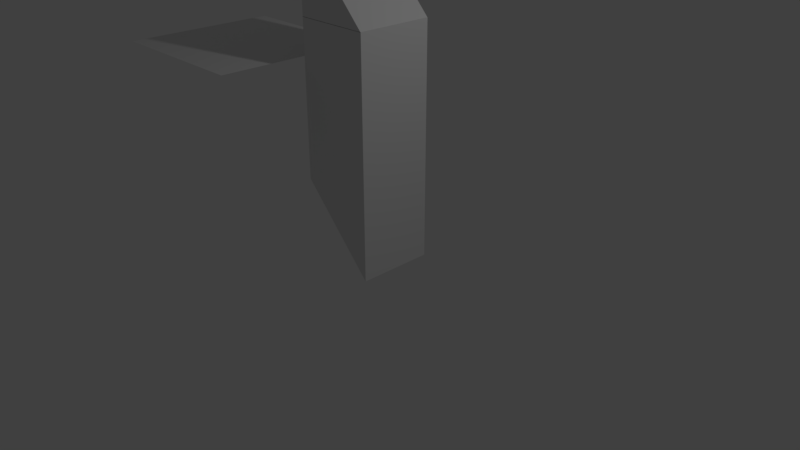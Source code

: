 # Source: periscope.blend  (saved by Blender 2.78.0; exported with 4.5.12 LTS)
import bpy
from mathutils import Matrix  # noqa: F401  (used for matrix-valued properties, if any)

bpy.ops.wm.read_factory_settings(use_empty=True)
scene = bpy.context.scene
scene.name = 'Scene'

# ---- collections
col_collection_1 = bpy.data.collections.new('Collection 1'); scene.collection.children.link(col_collection_1)

# ---- world
world_world = bpy.data.worlds.new('World'); scene.world = world_world
world_world.color = (0.05088, 0.05088, 0.05088)
world_world.use_sun_shadow = False
world_world.sun_shadow_jitter_overblur = 0.0
world_world.cycles.sampling_method = 'MANUAL'

# ---- cameras
cam_camera = bpy.data.cameras.new('Camera')
cam_camera.clip_end = 100.0
cam_camera.lens = 35.0
cam_camera.sensor_width = 32.0
cam_camera.sensor_height = 18.0
cam_camera.ortho_scale = 7.314
cam_camera.dof.focus_distance = 0.0
cam_camera.dof.aperture_fstop = 128.0

# ---- lights
light_lamp = bpy.data.lights.new('Lamp', 'POINT')
light_lamp.transmission_factor = 0.0
light_lamp.cutoff_distance = 30.0
light_lamp.energy = 100.0
light_lamp.shadow_buffer_clip_start = 1.001
light_lamp.shadow_soft_size = 0.1
light_lamp.shadow_maximum_resolution = 0.006
light_lamp.use_absolute_resolution = True

# ---- meshes
me_plane = bpy.data.meshes.new('Plane')
me_plane.from_pydata([(-1.0, -1.0, 0.0), (1.0, -1.0, 0.0), (-1.0, 1.0, 0.0), (1.0, 1.0, 0.0)], [], [(0, 1, 3, 2)])
me_plane.use_remesh_preserve_volume = False
me_plane.use_remesh_preserve_attributes = False
me_plane.use_mirror_vertex_groups = False
me_plane.update()
me_cube_004 = bpy.data.meshes.new('Cube.004')
me_cube_004.from_pydata([(-1.0, -1.0, -2.997), (-1.0, -1.0, -0.9966), (-1.0, 1.0, -2.997), (-1.0, 1.0, -0.9966), (1.0, -1.0, -2.997), (1.0, -1.0, -0.9966), (1.0, 1.0, -2.997), (1.0, 1.0, -0.9966), (-1.0, -1.0, -1.0), (-1.0, -1.0, 0.04421), (-1.0, 1.0, -1.0), (-1.0, 1.0, 0.04421), (1.0, -1.0, -1.0), (1.0, 1.0, -1.0), (1.0, -1.0, -2.997), (1.0, -1.0, -4.041), (1.0, 1.0, -2.997), (1.0, 1.0, -4.041), (-1.0, -1.0, -2.997), (-1.0, 1.0, -2.997)], [], [(0, 1, 3, 2), (2, 3, 7, 6), (6, 7, 5, 4), (4, 5, 1, 0), (2, 6, 4, 0), (7, 3, 1, 5), (8, 9, 11, 10), (10, 13, 12, 8), (10, 11, 13), (9, 8, 12), (11, 9, 12, 13), (14, 15, 17, 16), (16, 19, 18, 14), (16, 17, 19), (15, 14, 18), (17, 15, 18, 19)])
me_cube_004.use_remesh_preserve_volume = False
me_cube_004.use_remesh_preserve_attributes = False
me_cube_004.use_mirror_vertex_groups = False
me_cube_004.update()

# ---- objects
ob_plane = bpy.data.objects.new('Plane', me_plane)
ob_lamp = bpy.data.objects.new('Lamp', light_lamp)
ob_camera = bpy.data.objects.new('Camera', cam_camera)
ob_cube_002 = bpy.data.objects.new('Cube.002', me_cube_004)

# ---- transforms, parenting, visibility, modifiers, constraints
ob_plane.location = (-1.632, -0.5493, 2.541)
ob_plane.lineart.crease_threshold = 0.0
ob_lamp.location = (4.076, 1.005, 5.904)
ob_lamp.rotation_euler = (0.6503, 0.05522, 1.866)
ob_lamp.lock_rotations_4d = False
ob_lamp.empty_display_type = 'ARROWS'
ob_lamp.color = (0.0, 0.0, 0.0, 0.0)
ob_lamp.lineart.crease_threshold = 0.0
ob_camera.location = (7.481, -6.508, 5.344)
ob_camera.rotation_euler = (1.109, 0.0, 0.8149)
ob_camera.lock_rotations_4d = False
ob_camera.empty_display_type = 'ARROWS'
ob_camera.color = (0.0, 0.0, 0.0, 0.0)
ob_camera.display_type = 'WIRE'
ob_camera.lineart.crease_threshold = 0.0
ob_cube_002.location = (-5.96e-08, 0.0, 4.04)
ob_cube_002.scale = (0.5, 0.5, 1.0)
ob_cube_002.lineart.crease_threshold = 0.0

# ---- collection membership
col_collection_1.objects.link(ob_plane)
col_collection_1.objects.link(ob_lamp)
col_collection_1.objects.link(ob_camera)
col_collection_1.objects.link(ob_cube_002)

# ---- scene / render settings (as saved in the file)
scene.camera = ob_camera
scene.frame_start = 1; scene.frame_end = 250; scene.frame_set(1)
scene.render.engine = 'BLENDER_EEVEE_NEXT'
scene.render.resolution_percentage = 50
scene.render.dither_intensity = 0.0
scene.cycles.use_denoising = False
scene.cycles.samples = 128
scene.cycles.sampling_pattern = 'TABULATED_SOBOL'
scene.cycles.light_sampling_threshold = 0.0
scene.cycles.use_adaptive_sampling = False
scene.cycles.use_light_tree = False
scene.cycles.blur_glossy = 0.0
scene.cycles.sample_clamp_indirect = 0.0
scene.view_settings.view_transform = 'Standard'
bpy.context.view_layer.update()
